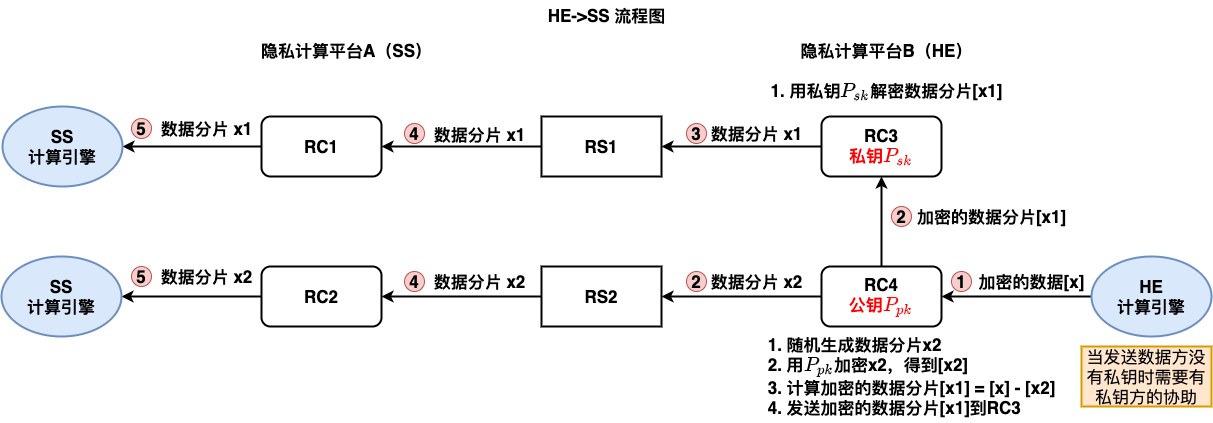

The diagram above was exported from draw.io. Its source (the exported page's mxGraphModel, read from the mxfile embedded in the PNG):
<mxGraphModel dx="2407" dy="1160" grid="1" gridSize="10" guides="1" tooltips="1" connect="1" arrows="1" fold="1" page="1" pageScale="1" pageWidth="827" pageHeight="1169" math="1" shadow="0">
  <root>
    <mxCell id="0" />
    <mxCell id="1" parent="0" />
    <mxCell id="2" style="edgeStyle=none;rounded=0;orthogonalLoop=1;jettySize=auto;html=1;exitX=0;exitY=0.5;exitDx=0;exitDy=0;fontSize=17;startArrow=none;startFill=0;endArrow=classic;endFill=1;strokeWidth=2;entryX=1;entryY=0.5;entryDx=0;entryDy=0;" edge="1" source="3" target="36" parent="1">
      <mxGeometry relative="1" as="geometry">
        <mxPoint x="60" y="675" as="targetPoint" />
      </mxGeometry>
    </mxCell>
    <mxCell id="3" value="RC1" style="rounded=1;whiteSpace=wrap;html=1;fontSize=17;fontStyle=1;strokeWidth=2;" vertex="1" parent="1">
      <mxGeometry x="170" y="645" width="120" height="60" as="geometry" />
    </mxCell>
    <mxCell id="4" style="edgeStyle=none;rounded=0;orthogonalLoop=1;jettySize=auto;html=1;exitX=0;exitY=0.5;exitDx=0;exitDy=0;fontSize=17;startArrow=none;startFill=0;endArrow=classic;endFill=1;strokeWidth=2;entryX=1;entryY=0.5;entryDx=0;entryDy=0;" edge="1" source="5" target="37" parent="1">
      <mxGeometry relative="1" as="geometry">
        <mxPoint x="60" y="825" as="targetPoint" />
      </mxGeometry>
    </mxCell>
    <mxCell id="5" value="RC2" style="rounded=1;whiteSpace=wrap;html=1;fontSize=17;fontStyle=1;strokeWidth=2;" vertex="1" parent="1">
      <mxGeometry x="170" y="795" width="120" height="60" as="geometry" />
    </mxCell>
    <mxCell id="6" style="edgeStyle=orthogonalEdgeStyle;rounded=0;orthogonalLoop=1;jettySize=auto;html=1;exitX=0;exitY=0.5;exitDx=0;exitDy=0;entryX=1;entryY=0.5;entryDx=0;entryDy=0;strokeWidth=2;fontStyle=1" edge="1" source="7" target="3" parent="1">
      <mxGeometry relative="1" as="geometry" />
    </mxCell>
    <mxCell id="7" value="RS1" style="rounded=0;whiteSpace=wrap;html=1;fontSize=17;fontStyle=1;strokeWidth=2;" vertex="1" parent="1">
      <mxGeometry x="450" y="645" width="120" height="60" as="geometry" />
    </mxCell>
    <mxCell id="8" style="edgeStyle=orthogonalEdgeStyle;rounded=0;orthogonalLoop=1;jettySize=auto;html=1;exitX=0;exitY=0.5;exitDx=0;exitDy=0;entryX=1;entryY=0.5;entryDx=0;entryDy=0;strokeWidth=2;fontStyle=1" edge="1" source="9" target="5" parent="1">
      <mxGeometry relative="1" as="geometry" />
    </mxCell>
    <mxCell id="9" value="RS2" style="rounded=0;whiteSpace=wrap;html=1;fontSize=17;fontStyle=1;strokeWidth=2;" vertex="1" parent="1">
      <mxGeometry x="450" y="795" width="120" height="60" as="geometry" />
    </mxCell>
    <mxCell id="10" style="edgeStyle=orthogonalEdgeStyle;rounded=0;orthogonalLoop=1;jettySize=auto;html=1;exitX=0;exitY=0.5;exitDx=0;exitDy=0;entryX=1;entryY=0.5;entryDx=0;entryDy=0;strokeWidth=2;fontStyle=1" edge="1" source="11" target="7" parent="1">
      <mxGeometry relative="1" as="geometry" />
    </mxCell>
    <mxCell id="11" value="RC3&lt;br&gt;&lt;span style=&quot;color: rgb(255 , 0 , 0)&quot;&gt;私钥\(P_{sk}\)&lt;/span&gt;" style="rounded=1;whiteSpace=wrap;html=1;fontSize=17;fontStyle=1;strokeWidth=2;" vertex="1" parent="1">
      <mxGeometry x="730" y="645" width="120" height="60" as="geometry" />
    </mxCell>
    <mxCell id="12" style="edgeStyle=orthogonalEdgeStyle;rounded=0;orthogonalLoop=1;jettySize=auto;html=1;exitX=0.5;exitY=0;exitDx=0;exitDy=0;entryX=0.5;entryY=1;entryDx=0;entryDy=0;fontStyle=1;strokeWidth=2;" edge="1" source="14" target="11" parent="1">
      <mxGeometry relative="1" as="geometry" />
    </mxCell>
    <mxCell id="13" style="edgeStyle=orthogonalEdgeStyle;rounded=0;orthogonalLoop=1;jettySize=auto;html=1;exitX=0;exitY=0.5;exitDx=0;exitDy=0;entryX=1;entryY=0.5;entryDx=0;entryDy=0;strokeWidth=2;fontStyle=1" edge="1" source="14" target="9" parent="1">
      <mxGeometry relative="1" as="geometry" />
    </mxCell>
    <mxCell id="14" value="RC4&lt;br&gt;&lt;span style=&quot;color: rgb(255 , 0 , 0) ; font-family: &amp;#34;helvetica&amp;#34;&quot;&gt;公钥\(P_{pk}\)&lt;/span&gt;" style="rounded=1;whiteSpace=wrap;html=1;fontSize=17;fontStyle=1;strokeWidth=2;" vertex="1" parent="1">
      <mxGeometry x="730" y="795" width="120" height="60" as="geometry" />
    </mxCell>
    <mxCell id="15" value="数据分片 x1" style="text;html=1;align=center;verticalAlign=middle;resizable=0;points=[];autosize=1;strokeColor=none;fontSize=17;strokeWidth=2;fontStyle=1" vertex="1" parent="1">
      <mxGeometry x="610" y="647" width="110" height="30" as="geometry" />
    </mxCell>
    <mxCell id="16" value="加密的数据分片[x1]" style="text;html=1;align=center;verticalAlign=middle;resizable=0;points=[];autosize=1;strokeColor=none;fontSize=17;fontStyle=1" vertex="1" parent="1">
      <mxGeometry x="820" y="730" width="160" height="30" as="geometry" />
    </mxCell>
    <mxCell id="17" value="数据分片 x2" style="text;html=1;align=center;verticalAlign=middle;resizable=0;points=[];autosize=1;strokeColor=none;fontSize=17;fontStyle=1" vertex="1" parent="1">
      <mxGeometry x="610" y="795" width="110" height="30" as="geometry" />
    </mxCell>
    <mxCell id="18" value="" style="endArrow=classic;html=1;fontSize=17;entryX=1;entryY=0.5;entryDx=0;entryDy=0;strokeWidth=2;fontStyle=1;exitX=0;exitY=0.5;exitDx=0;exitDy=0;" edge="1" source="35" target="14" parent="1">
      <mxGeometry width="50" height="50" relative="1" as="geometry">
        <mxPoint x="940" y="825" as="sourcePoint" />
        <mxPoint x="530" y="775" as="targetPoint" />
      </mxGeometry>
    </mxCell>
    <mxCell id="19" value="加密的数据[x]" style="text;html=1;align=center;verticalAlign=middle;resizable=0;points=[];autosize=1;strokeColor=none;fontSize=17;fontStyle=1" vertex="1" parent="1">
      <mxGeometry x="880" y="795" width="120" height="30" as="geometry" />
    </mxCell>
    <mxCell id="20" value="&lt;div style=&quot;text-align: left&quot;&gt;&lt;span&gt;1. 随机生成数据分片x2&lt;/span&gt;&lt;/div&gt;&lt;div style=&quot;text-align: left&quot;&gt;&lt;span&gt;2. 用\(P_{pk}\)加密x2，得到[x2]&lt;/span&gt;&lt;/div&gt;&lt;div style=&quot;text-align: left&quot;&gt;&lt;span&gt;3. 计算加密的数据分片[x1] = [x] - [x2]&lt;/span&gt;&lt;/div&gt;&lt;div style=&quot;text-align: left&quot;&gt;&lt;span&gt;4. 发送加密的数据分片[x1]到RC3&lt;/span&gt;&lt;/div&gt;" style="text;html=1;align=center;verticalAlign=middle;resizable=0;points=[];autosize=1;strokeColor=none;fontSize=17;fontStyle=1" vertex="1" parent="1">
      <mxGeometry x="670" y="860" width="300" height="90" as="geometry" />
    </mxCell>
    <mxCell id="21" value="1. 用私钥\(P_{sk}\)解密数据分片[x1]" style="text;html=1;align=center;verticalAlign=middle;resizable=0;points=[];autosize=1;strokeColor=none;fontSize=17;fontStyle=1" vertex="1" parent="1">
      <mxGeometry x="650" y="605" width="290" height="30" as="geometry" />
    </mxCell>
    <mxCell id="22" value="&lt;span&gt;HE-&amp;gt;SS 流程图&lt;/span&gt;" style="text;html=1;align=center;verticalAlign=middle;resizable=0;points=[];autosize=1;strokeColor=none;fontSize=17;fontStyle=1" vertex="1" parent="1">
      <mxGeometry x="450" y="529" width="130" height="30" as="geometry" />
    </mxCell>
    <mxCell id="23" value="隐私计算平台A（SS）" style="text;html=1;align=center;verticalAlign=middle;resizable=0;points=[];autosize=1;strokeColor=none;fontSize=17;fontStyle=1" vertex="1" parent="1">
      <mxGeometry x="160" y="564" width="190" height="30" as="geometry" />
    </mxCell>
    <mxCell id="24" value="隐私计算平台B（HE）" style="text;html=1;align=center;verticalAlign=middle;resizable=0;points=[];autosize=1;strokeColor=none;fontSize=17;fontStyle=1" vertex="1" parent="1">
      <mxGeometry x="700" y="564" width="190" height="30" as="geometry" />
    </mxCell>
    <mxCell id="25" value="1" style="ellipse;whiteSpace=wrap;html=1;aspect=fixed;fontSize=17;fontStyle=1;fillColor=#f8cecc;strokeColor=#b85450;" vertex="1" parent="1">
      <mxGeometry x="860" y="800" width="20" height="20" as="geometry" />
    </mxCell>
    <mxCell id="26" value="2" style="ellipse;whiteSpace=wrap;html=1;aspect=fixed;fontSize=17;fontStyle=1;fillColor=#f8cecc;strokeColor=#b85450;" vertex="1" parent="1">
      <mxGeometry x="595" y="800" width="20" height="20" as="geometry" />
    </mxCell>
    <mxCell id="27" value="2" style="ellipse;whiteSpace=wrap;html=1;aspect=fixed;fontSize=17;fontStyle=1;fillColor=#f8cecc;strokeColor=#b85450;" vertex="1" parent="1">
      <mxGeometry x="800" y="735" width="20" height="20" as="geometry" />
    </mxCell>
    <mxCell id="28" value="3" style="ellipse;whiteSpace=wrap;html=1;aspect=fixed;fontSize=17;fontStyle=1;fillColor=#f8cecc;strokeColor=#b85450;" vertex="1" parent="1">
      <mxGeometry x="595" y="652" width="20" height="20" as="geometry" />
    </mxCell>
    <mxCell id="29" value="4" style="ellipse;whiteSpace=wrap;html=1;aspect=fixed;fontSize=17;fontStyle=1;fillColor=#f8cecc;strokeColor=#b85450;" vertex="1" parent="1">
      <mxGeometry x="313" y="652" width="20" height="20" as="geometry" />
    </mxCell>
    <mxCell id="30" value="4" style="ellipse;whiteSpace=wrap;html=1;aspect=fixed;fontSize=17;fontStyle=1;fillColor=#f8cecc;strokeColor=#b85450;" vertex="1" parent="1">
      <mxGeometry x="313" y="800" width="20" height="20" as="geometry" />
    </mxCell>
    <mxCell id="31" value="数据分片 x1" style="text;html=1;align=center;verticalAlign=middle;resizable=0;points=[];autosize=1;strokeColor=none;fontSize=17;fontStyle=1" vertex="1" parent="1">
      <mxGeometry x="333" y="648" width="110" height="30" as="geometry" />
    </mxCell>
    <mxCell id="32" value="数据分片 x2" style="text;html=1;align=center;verticalAlign=middle;resizable=0;points=[];autosize=1;strokeColor=none;fontSize=17;fontStyle=1" vertex="1" parent="1">
      <mxGeometry x="333" y="795" width="110" height="30" as="geometry" />
    </mxCell>
    <mxCell id="33" value="数据分片 x1" style="text;html=1;align=center;verticalAlign=middle;resizable=0;points=[];autosize=1;strokeColor=none;fontSize=17;fontStyle=1" vertex="1" parent="1">
      <mxGeometry x="60" y="642" width="110" height="30" as="geometry" />
    </mxCell>
    <mxCell id="34" value="数据分片 x2" style="text;html=1;align=center;verticalAlign=middle;resizable=0;points=[];autosize=1;strokeColor=none;fontSize=17;fontStyle=1" vertex="1" parent="1">
      <mxGeometry x="60" y="790" width="110" height="30" as="geometry" />
    </mxCell>
    <mxCell id="35" value="&lt;b&gt;HE&lt;br&gt;计算引擎&lt;/b&gt;" style="ellipse;whiteSpace=wrap;html=1;fontSize=17;strokeWidth=2;fillColor=#dae8fc;strokeColor=#6c8ebf;" vertex="1" parent="1">
      <mxGeometry x="1000" y="785" width="120" height="80" as="geometry" />
    </mxCell>
    <mxCell id="36" value="&lt;b&gt;SS&lt;br&gt;计算引擎&lt;/b&gt;" style="ellipse;whiteSpace=wrap;html=1;fontSize=17;strokeWidth=2;fillColor=#dae8fc;strokeColor=#6c8ebf;" vertex="1" parent="1">
      <mxGeometry x="-89" y="635" width="120" height="80" as="geometry" />
    </mxCell>
    <mxCell id="37" value="&lt;b&gt;SS&lt;br&gt;计算引擎&lt;/b&gt;" style="ellipse;whiteSpace=wrap;html=1;fontSize=17;strokeWidth=2;fillColor=#dae8fc;strokeColor=#6c8ebf;" vertex="1" parent="1">
      <mxGeometry x="-90" y="785" width="120" height="80" as="geometry" />
    </mxCell>
    <mxCell id="38" value="5" style="ellipse;whiteSpace=wrap;html=1;aspect=fixed;fontSize=17;fontStyle=1;fillColor=#f8cecc;strokeColor=#b85450;" vertex="1" parent="1">
      <mxGeometry x="40" y="647" width="20" height="20" as="geometry" />
    </mxCell>
    <mxCell id="39" value="5" style="ellipse;whiteSpace=wrap;html=1;aspect=fixed;fontSize=17;fontStyle=1;fillColor=#f8cecc;strokeColor=#b85450;" vertex="1" parent="1">
      <mxGeometry x="40" y="795" width="20" height="20" as="geometry" />
    </mxCell>
    <mxCell id="40" value="当发送数据方没有私钥时需要有私钥方的协助" style="rounded=0;whiteSpace=wrap;html=1;fontSize=17;strokeWidth=2;fillColor=#ffe6cc;strokeColor=#d79b00;" vertex="1" parent="1">
      <mxGeometry x="990" y="875" width="130" height="60" as="geometry" />
    </mxCell>
  </root>
</mxGraphModel>